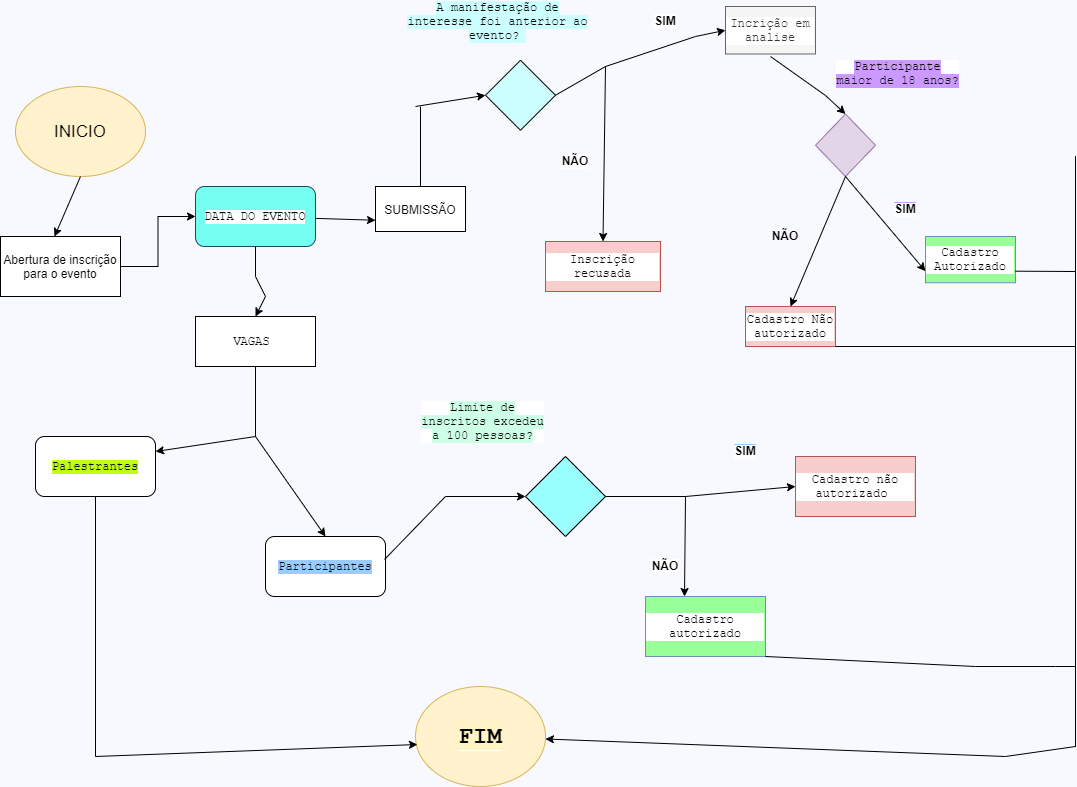

The diagram above was exported from draw.io. Its source (the exported page's mxGraphModel, read from the mxfile embedded in the PNG):
<mxGraphModel dx="1320" dy="2965" grid="1" gridSize="10" guides="1" tooltips="1" connect="1" arrows="1" fold="1" page="1" pageScale="1" pageWidth="1169" pageHeight="827" background="#F7F9FF" math="0" shadow="0">
  <root>
    <mxCell id="WIyWlLk6GJQsqaUBKTNV-0" />
    <mxCell id="WIyWlLk6GJQsqaUBKTNV-1" parent="WIyWlLk6GJQsqaUBKTNV-0" />
    <mxCell id="W32pcVvJJIhieaLVGjqO-0" value="&lt;font style=&quot;font-size: 17px&quot;&gt;INICIO&lt;/font&gt;" style="ellipse;whiteSpace=wrap;html=1;fillColor=#fff2cc;strokeColor=#d6b656;" parent="WIyWlLk6GJQsqaUBKTNV-1" vertex="1">
      <mxGeometry x="40" y="-2380" width="130" height="90" as="geometry" />
    </mxCell>
    <mxCell id="W32pcVvJJIhieaLVGjqO-20" value="" style="edgeStyle=orthogonalEdgeStyle;rounded=0;orthogonalLoop=1;jettySize=auto;html=1;fontFamily=Courier New;" parent="WIyWlLk6GJQsqaUBKTNV-1" source="W32pcVvJJIhieaLVGjqO-2" target="W32pcVvJJIhieaLVGjqO-17" edge="1">
      <mxGeometry relative="1" as="geometry" />
    </mxCell>
    <mxCell id="W32pcVvJJIhieaLVGjqO-2" value="Abertura de inscrição para o evento" style="rounded=0;whiteSpace=wrap;html=1;" parent="WIyWlLk6GJQsqaUBKTNV-1" vertex="1">
      <mxGeometry x="25" y="-2230" width="120" height="60" as="geometry" />
    </mxCell>
    <mxCell id="W32pcVvJJIhieaLVGjqO-6" value="&lt;span style=&quot;font-family: &amp;#34;courier new&amp;#34; ; background-color: rgb(204 , 255 , 255)&quot;&gt;A manifestação de interesse foi anterior ao evento?&amp;nbsp;&lt;/span&gt;" style="text;html=1;strokeColor=none;fillColor=none;align=center;verticalAlign=middle;whiteSpace=wrap;rounded=0;fontFamily=Courier New;" parent="WIyWlLk6GJQsqaUBKTNV-1" vertex="1">
      <mxGeometry x="430" y="-2450" width="185" height="10" as="geometry" />
    </mxCell>
    <mxCell id="W32pcVvJJIhieaLVGjqO-9" value="" style="rhombus;whiteSpace=wrap;html=1;fontFamily=Courier New;align=center;fillColor=#CCFFFF;" parent="WIyWlLk6GJQsqaUBKTNV-1" vertex="1">
      <mxGeometry x="510" y="-2406.25" width="70" height="70" as="geometry" />
    </mxCell>
    <mxCell id="W32pcVvJJIhieaLVGjqO-17" value="&lt;font color=&quot;#000000&quot; style=&quot;background-color: rgb(255 , 255 , 255)&quot;&gt;DATA DO EVENTO&lt;/font&gt;" style="rounded=1;whiteSpace=wrap;html=1;labelBackgroundColor=#CCFFFF;fontFamily=Courier New;align=center;fillColor=#75FFF1;strokeColor=#23445d;" parent="WIyWlLk6GJQsqaUBKTNV-1" vertex="1">
      <mxGeometry x="220" y="-2280" width="120" height="60" as="geometry" />
    </mxCell>
    <mxCell id="W32pcVvJJIhieaLVGjqO-34" value="" style="endArrow=none;html=1;rounded=0;fontFamily=Courier New;startArrow=none;" parent="WIyWlLk6GJQsqaUBKTNV-1" source="_ycd67gXJ_jpzOksmz88-3" edge="1">
      <mxGeometry width="50" height="50" relative="1" as="geometry">
        <mxPoint x="340" y="-2250.5" as="sourcePoint" />
        <mxPoint x="440" y="-2250" as="targetPoint" />
      </mxGeometry>
    </mxCell>
    <mxCell id="W32pcVvJJIhieaLVGjqO-35" value="" style="endArrow=none;html=1;rounded=0;fontFamily=Courier New;startArrow=none;" parent="WIyWlLk6GJQsqaUBKTNV-1" source="_ycd67gXJ_jpzOksmz88-3" edge="1">
      <mxGeometry width="50" height="50" relative="1" as="geometry">
        <mxPoint x="440" y="-2250" as="sourcePoint" />
        <mxPoint x="445" y="-2360" as="targetPoint" />
      </mxGeometry>
    </mxCell>
    <mxCell id="W32pcVvJJIhieaLVGjqO-38" value="" style="endArrow=none;html=1;rounded=0;fontFamily=Courier New;exitX=1;exitY=0.5;exitDx=0;exitDy=0;" parent="WIyWlLk6GJQsqaUBKTNV-1" source="W32pcVvJJIhieaLVGjqO-9" edge="1">
      <mxGeometry width="50" height="50" relative="1" as="geometry">
        <mxPoint x="600" y="-2400" as="sourcePoint" />
        <mxPoint x="720" y="-2430" as="targetPoint" />
        <Array as="points">
          <mxPoint x="630" y="-2400" />
        </Array>
      </mxGeometry>
    </mxCell>
    <mxCell id="W32pcVvJJIhieaLVGjqO-40" value="&lt;b&gt;&lt;font face=&quot;Helvetica&quot;&gt;SIM&lt;/font&gt;&lt;/b&gt;" style="text;html=1;align=center;verticalAlign=middle;whiteSpace=wrap;rounded=0;labelBackgroundColor=#FFFFFF;fontFamily=Courier New;" parent="WIyWlLk6GJQsqaUBKTNV-1" vertex="1">
      <mxGeometry x="660" y="-2460" width="60" height="30" as="geometry" />
    </mxCell>
    <mxCell id="W32pcVvJJIhieaLVGjqO-42" value="" style="endArrow=classic;html=1;rounded=0;fontFamily=Courier New;exitX=0.5;exitY=1;exitDx=0;exitDy=0;exitPerimeter=0;" parent="WIyWlLk6GJQsqaUBKTNV-1" source="W32pcVvJJIhieaLVGjqO-0" edge="1">
      <mxGeometry width="50" height="50" relative="1" as="geometry">
        <mxPoint x="70" y="-2230" as="sourcePoint" />
        <mxPoint x="79" y="-2230" as="targetPoint" />
      </mxGeometry>
    </mxCell>
    <mxCell id="W32pcVvJJIhieaLVGjqO-43" value="Incrição em analise" style="rounded=0;whiteSpace=wrap;html=1;labelBackgroundColor=#FFFFFF;fontFamily=Courier New;fillColor=#f5f5f5;align=center;fontColor=#333333;strokeColor=#666666;" parent="WIyWlLk6GJQsqaUBKTNV-1" vertex="1">
      <mxGeometry x="750" y="-2460" width="90" height="47.5" as="geometry" />
    </mxCell>
    <mxCell id="W32pcVvJJIhieaLVGjqO-46" value="" style="endArrow=classic;html=1;rounded=0;fontFamily=Courier New;fontColor=#000000;entryX=0;entryY=0.5;entryDx=0;entryDy=0;" parent="WIyWlLk6GJQsqaUBKTNV-1" target="W32pcVvJJIhieaLVGjqO-43" edge="1">
      <mxGeometry width="50" height="50" relative="1" as="geometry">
        <mxPoint x="720" y="-2430" as="sourcePoint" />
        <mxPoint x="770" y="-2480" as="targetPoint" />
      </mxGeometry>
    </mxCell>
    <mxCell id="W32pcVvJJIhieaLVGjqO-48" value="" style="endArrow=classic;html=1;rounded=0;fontFamily=Courier New;fontColor=#000000;entryX=0;entryY=0.5;entryDx=0;entryDy=0;" parent="WIyWlLk6GJQsqaUBKTNV-1" target="W32pcVvJJIhieaLVGjqO-9" edge="1">
      <mxGeometry width="50" height="50" relative="1" as="geometry">
        <mxPoint x="440" y="-2360" as="sourcePoint" />
        <mxPoint x="530" y="-2400" as="targetPoint" />
      </mxGeometry>
    </mxCell>
    <mxCell id="W32pcVvJJIhieaLVGjqO-54" value="" style="endArrow=classic;html=1;rounded=0;fontFamily=Courier New;fontColor=#000000;entryX=0.5;entryY=0;entryDx=0;entryDy=0;" parent="WIyWlLk6GJQsqaUBKTNV-1" target="W32pcVvJJIhieaLVGjqO-59" edge="1">
      <mxGeometry width="50" height="50" relative="1" as="geometry">
        <mxPoint x="795" y="-2410" as="sourcePoint" />
        <mxPoint x="980" y="-2350" as="targetPoint" />
        <Array as="points">
          <mxPoint x="850" y="-2371" />
        </Array>
      </mxGeometry>
    </mxCell>
    <mxCell id="W32pcVvJJIhieaLVGjqO-55" value="&lt;span style=&quot;background-color: rgb(204 , 153 , 255)&quot;&gt;Participante maior de 18 anos?&lt;/span&gt;" style="text;html=1;strokeColor=none;fillColor=none;align=center;verticalAlign=middle;whiteSpace=wrap;rounded=0;labelBackgroundColor=#FFFFFF;fontFamily=Courier New;fontColor=#000000;" parent="WIyWlLk6GJQsqaUBKTNV-1" vertex="1">
      <mxGeometry x="860" y="-2430" width="125" height="73.75" as="geometry" />
    </mxCell>
    <mxCell id="W32pcVvJJIhieaLVGjqO-59" value="" style="rhombus;whiteSpace=wrap;html=1;labelBackgroundColor=#CC99FF;fontFamily=Courier New;fillColor=#e1d5e7;align=center;strokeColor=#9673a6;" parent="WIyWlLk6GJQsqaUBKTNV-1" vertex="1">
      <mxGeometry x="840" y="-2352.5" width="60" height="62.5" as="geometry" />
    </mxCell>
    <mxCell id="W32pcVvJJIhieaLVGjqO-64" value="" style="endArrow=classic;html=1;rounded=0;fontFamily=Courier New;fontColor=#000000;entryX=0;entryY=0.75;entryDx=0;entryDy=0;exitX=0.5;exitY=1;exitDx=0;exitDy=0;" parent="WIyWlLk6GJQsqaUBKTNV-1" source="W32pcVvJJIhieaLVGjqO-59" target="W32pcVvJJIhieaLVGjqO-69" edge="1">
      <mxGeometry width="50" height="50" relative="1" as="geometry">
        <mxPoint x="990" y="-2406.25" as="sourcePoint" />
        <mxPoint x="1080" y="-2406" as="targetPoint" />
        <Array as="points" />
      </mxGeometry>
    </mxCell>
    <mxCell id="W32pcVvJJIhieaLVGjqO-68" value="&lt;span style=&quot;background-color: rgb(255 , 255 , 255)&quot;&gt;&lt;b&gt;&lt;font face=&quot;Helvetica&quot;&gt;SIM&lt;/font&gt;&lt;/b&gt;&lt;/span&gt;" style="text;html=1;strokeColor=none;fillColor=none;align=center;verticalAlign=middle;whiteSpace=wrap;rounded=0;labelBackgroundColor=#CC99FF;fontFamily=Courier New;fontColor=#000000;" parent="WIyWlLk6GJQsqaUBKTNV-1" vertex="1">
      <mxGeometry x="900" y="-2268.75" width="60" height="22.5" as="geometry" />
    </mxCell>
    <mxCell id="W32pcVvJJIhieaLVGjqO-69" value="Cadastro Autorizado" style="rounded=0;whiteSpace=wrap;html=1;labelBackgroundColor=#FFFFFF;fontFamily=Courier New;fillColor=#99FF99;align=center;strokeColor=#6c8ebf;" parent="WIyWlLk6GJQsqaUBKTNV-1" vertex="1">
      <mxGeometry x="950" y="-2230" width="90" height="46.25" as="geometry" />
    </mxCell>
    <mxCell id="W32pcVvJJIhieaLVGjqO-70" value="" style="endArrow=classic;html=1;rounded=0;fontFamily=Courier New;fontColor=#000000;exitX=0.5;exitY=1;exitDx=0;exitDy=0;entryX=0.5;entryY=0;entryDx=0;entryDy=0;" parent="WIyWlLk6GJQsqaUBKTNV-1" source="W32pcVvJJIhieaLVGjqO-59" target="W32pcVvJJIhieaLVGjqO-71" edge="1">
      <mxGeometry width="50" height="50" relative="1" as="geometry">
        <mxPoint x="980" y="-2356.25" as="sourcePoint" />
        <mxPoint x="1070" y="-2330" as="targetPoint" />
      </mxGeometry>
    </mxCell>
    <mxCell id="W32pcVvJJIhieaLVGjqO-71" value="Cadastro Não autorizado" style="rounded=0;whiteSpace=wrap;html=1;labelBackgroundColor=#FFFFFF;fontFamily=Courier New;fillColor=#f8cecc;align=center;strokeColor=#b85450;" parent="WIyWlLk6GJQsqaUBKTNV-1" vertex="1">
      <mxGeometry x="770" y="-2160" width="90" height="40" as="geometry" />
    </mxCell>
    <mxCell id="W32pcVvJJIhieaLVGjqO-76" value="&lt;b&gt;&lt;font face=&quot;Helvetica&quot;&gt;NÃO&lt;/font&gt;&lt;/b&gt;" style="text;html=1;strokeColor=none;fillColor=none;align=center;verticalAlign=middle;whiteSpace=wrap;rounded=0;labelBackgroundColor=#FFFFFF;fontFamily=Courier New;fontColor=#000000;" parent="WIyWlLk6GJQsqaUBKTNV-1" vertex="1">
      <mxGeometry x="570" y="-2320" width="60" height="30" as="geometry" />
    </mxCell>
    <mxCell id="W32pcVvJJIhieaLVGjqO-77" value="Inscrição recusada" style="rounded=0;whiteSpace=wrap;html=1;labelBackgroundColor=#FFFFFF;fontFamily=Courier New;fillColor=#f8cecc;align=center;strokeColor=#b85450;" parent="WIyWlLk6GJQsqaUBKTNV-1" vertex="1">
      <mxGeometry x="570" y="-2225" width="115" height="50" as="geometry" />
    </mxCell>
    <mxCell id="W32pcVvJJIhieaLVGjqO-78" value="" style="endArrow=classic;html=1;rounded=0;fontFamily=Courier New;fontColor=#000000;entryX=0.5;entryY=0;entryDx=0;entryDy=0;" parent="WIyWlLk6GJQsqaUBKTNV-1" target="W32pcVvJJIhieaLVGjqO-77" edge="1">
      <mxGeometry width="50" height="50" relative="1" as="geometry">
        <mxPoint x="630" y="-2400" as="sourcePoint" />
        <mxPoint x="600" y="-2320" as="targetPoint" />
      </mxGeometry>
    </mxCell>
    <mxCell id="W32pcVvJJIhieaLVGjqO-80" value="" style="endArrow=classic;html=1;rounded=0;fontFamily=Courier New;fontColor=#000000;exitX=0.5;exitY=1;exitDx=0;exitDy=0;entryX=0.5;entryY=0;entryDx=0;entryDy=0;" parent="WIyWlLk6GJQsqaUBKTNV-1" source="W32pcVvJJIhieaLVGjqO-17" target="W32pcVvJJIhieaLVGjqO-81" edge="1">
      <mxGeometry width="50" height="50" relative="1" as="geometry">
        <mxPoint x="270" y="-2210" as="sourcePoint" />
        <mxPoint x="270" y="-2100" as="targetPoint" />
        <Array as="points">
          <mxPoint x="280" y="-2190" />
          <mxPoint x="290" y="-2170" />
        </Array>
      </mxGeometry>
    </mxCell>
    <mxCell id="W32pcVvJJIhieaLVGjqO-81" value="&lt;span style=&quot;background-color: rgb(255 , 255 , 255)&quot;&gt;VAGAS&amp;nbsp;&lt;/span&gt;" style="rounded=0;whiteSpace=wrap;html=1;labelBackgroundColor=#3399FF;fontFamily=Courier New;align=center;" parent="WIyWlLk6GJQsqaUBKTNV-1" vertex="1">
      <mxGeometry x="220" y="-2150" width="120" height="50" as="geometry" />
    </mxCell>
    <mxCell id="W32pcVvJJIhieaLVGjqO-82" value="" style="endArrow=none;html=1;rounded=0;fontFamily=Courier New;fontColor=#000000;entryX=0.5;entryY=1;entryDx=0;entryDy=0;" parent="WIyWlLk6GJQsqaUBKTNV-1" target="W32pcVvJJIhieaLVGjqO-81" edge="1">
      <mxGeometry width="50" height="50" relative="1" as="geometry">
        <mxPoint x="280" y="-2030" as="sourcePoint" />
        <mxPoint x="290" y="-2100" as="targetPoint" />
        <Array as="points" />
      </mxGeometry>
    </mxCell>
    <mxCell id="W32pcVvJJIhieaLVGjqO-85" value="&lt;span style=&quot;background-color: rgb(153 , 204 , 255)&quot;&gt;Participantes&lt;/span&gt;" style="rounded=1;whiteSpace=wrap;html=1;labelBackgroundColor=#CDA2BE;fontFamily=Courier New;fontColor=#000000;fillColor=#FFFFFF;align=center;" parent="WIyWlLk6GJQsqaUBKTNV-1" vertex="1">
      <mxGeometry x="290" y="-1930" width="120" height="60" as="geometry" />
    </mxCell>
    <mxCell id="W32pcVvJJIhieaLVGjqO-86" value="&lt;span style=&quot;background-color: rgb(191 , 255 , 15)&quot;&gt;Palestrantes&lt;/span&gt;" style="rounded=1;whiteSpace=wrap;html=1;labelBackgroundColor=#CDA2BE;fontFamily=Courier New;fontColor=#000000;fillColor=#FFFFFF;align=center;" parent="WIyWlLk6GJQsqaUBKTNV-1" vertex="1">
      <mxGeometry x="60" y="-2030" width="120" height="60" as="geometry" />
    </mxCell>
    <mxCell id="W32pcVvJJIhieaLVGjqO-88" value="" style="endArrow=classic;html=1;rounded=0;fontFamily=Courier New;fontColor=#000000;entryX=1;entryY=0.25;entryDx=0;entryDy=0;" parent="WIyWlLk6GJQsqaUBKTNV-1" target="W32pcVvJJIhieaLVGjqO-86" edge="1">
      <mxGeometry width="50" height="50" relative="1" as="geometry">
        <mxPoint x="280" y="-2030" as="sourcePoint" />
        <mxPoint x="330" y="-2030" as="targetPoint" />
      </mxGeometry>
    </mxCell>
    <mxCell id="W32pcVvJJIhieaLVGjqO-89" value="" style="endArrow=classic;html=1;rounded=0;fontFamily=Courier New;fontColor=#000000;entryX=0.5;entryY=0;entryDx=0;entryDy=0;" parent="WIyWlLk6GJQsqaUBKTNV-1" target="W32pcVvJJIhieaLVGjqO-85" edge="1">
      <mxGeometry width="50" height="50" relative="1" as="geometry">
        <mxPoint x="280" y="-2030" as="sourcePoint" />
        <mxPoint x="330" y="-2030" as="targetPoint" />
      </mxGeometry>
    </mxCell>
    <mxCell id="W32pcVvJJIhieaLVGjqO-91" value="" style="endArrow=classic;html=1;rounded=0;fontFamily=Courier New;fontColor=#000000;entryX=0;entryY=0.5;entryDx=0;entryDy=0;exitX=0.992;exitY=0.383;exitDx=0;exitDy=0;exitPerimeter=0;" parent="WIyWlLk6GJQsqaUBKTNV-1" source="W32pcVvJJIhieaLVGjqO-85" target="W32pcVvJJIhieaLVGjqO-92" edge="1">
      <mxGeometry width="50" height="50" relative="1" as="geometry">
        <mxPoint x="430" y="-1940" as="sourcePoint" />
        <mxPoint x="590" y="-1970" as="targetPoint" />
        <Array as="points">
          <mxPoint x="470" y="-1970" />
        </Array>
      </mxGeometry>
    </mxCell>
    <mxCell id="W32pcVvJJIhieaLVGjqO-92" value="" style="rhombus;whiteSpace=wrap;html=1;labelBackgroundColor=#FFFFFF;fontFamily=Courier New;align=center;fillColor=#99FFFF;" parent="WIyWlLk6GJQsqaUBKTNV-1" vertex="1">
      <mxGeometry x="550" y="-2010" width="80" height="80" as="geometry" />
    </mxCell>
    <mxCell id="W32pcVvJJIhieaLVGjqO-93" value="&lt;span style=&quot;background-color: rgb(204 , 255 , 230)&quot;&gt;Limite de inscritos excedeu a 100 pessoas?&lt;/span&gt;" style="text;html=1;strokeColor=none;fillColor=none;align=center;verticalAlign=middle;whiteSpace=wrap;rounded=0;labelBackgroundColor=#FFFFFF;fontFamily=Courier New;fontColor=#000000;" parent="WIyWlLk6GJQsqaUBKTNV-1" vertex="1">
      <mxGeometry x="445" y="-2060" width="125" height="30" as="geometry" />
    </mxCell>
    <mxCell id="W32pcVvJJIhieaLVGjqO-95" value="" style="endArrow=none;html=1;rounded=0;fontFamily=Courier New;fontColor=#000000;" parent="WIyWlLk6GJQsqaUBKTNV-1" edge="1">
      <mxGeometry width="50" height="50" relative="1" as="geometry">
        <mxPoint x="630" y="-1970" as="sourcePoint" />
        <mxPoint x="710" y="-1970" as="targetPoint" />
      </mxGeometry>
    </mxCell>
    <mxCell id="W32pcVvJJIhieaLVGjqO-96" value="" style="endArrow=classic;html=1;rounded=0;fontFamily=Courier New;fontColor=#000000;entryX=0;entryY=0.5;entryDx=0;entryDy=0;" parent="WIyWlLk6GJQsqaUBKTNV-1" target="W32pcVvJJIhieaLVGjqO-99" edge="1">
      <mxGeometry width="50" height="50" relative="1" as="geometry">
        <mxPoint x="710" y="-1970" as="sourcePoint" />
        <mxPoint x="800" y="-2060" as="targetPoint" />
      </mxGeometry>
    </mxCell>
    <mxCell id="W32pcVvJJIhieaLVGjqO-98" value="&lt;span style=&quot;background-color: rgb(255 , 255 , 255)&quot;&gt;&lt;b&gt;&lt;font face=&quot;Helvetica&quot;&gt;SIM&lt;/font&gt;&lt;/b&gt;&lt;/span&gt;" style="text;html=1;strokeColor=none;fillColor=none;align=center;verticalAlign=middle;whiteSpace=wrap;rounded=0;labelBackgroundColor=#99CCFF;fontFamily=Courier New;fontColor=#000000;" parent="WIyWlLk6GJQsqaUBKTNV-1" vertex="1">
      <mxGeometry x="740" y="-2030" width="60" height="30" as="geometry" />
    </mxCell>
    <mxCell id="W32pcVvJJIhieaLVGjqO-99" value="Cadastro não autorizado&amp;nbsp;" style="rounded=0;whiteSpace=wrap;html=1;labelBackgroundColor=#FFFFFF;fontFamily=Courier New;fillColor=#f8cecc;align=center;strokeColor=#b85450;" parent="WIyWlLk6GJQsqaUBKTNV-1" vertex="1">
      <mxGeometry x="820" y="-2010" width="120" height="60" as="geometry" />
    </mxCell>
    <mxCell id="W32pcVvJJIhieaLVGjqO-101" value="" style="endArrow=classic;html=1;rounded=0;fontFamily=Courier New;fontColor=#000000;entryX=0.325;entryY=0;entryDx=0;entryDy=0;entryPerimeter=0;" parent="WIyWlLk6GJQsqaUBKTNV-1" target="W32pcVvJJIhieaLVGjqO-102" edge="1">
      <mxGeometry width="50" height="50" relative="1" as="geometry">
        <mxPoint x="710" y="-1970" as="sourcePoint" />
        <mxPoint x="800" y="-1910" as="targetPoint" />
        <Array as="points" />
      </mxGeometry>
    </mxCell>
    <mxCell id="W32pcVvJJIhieaLVGjqO-102" value="Cadastro autorizado" style="rounded=0;whiteSpace=wrap;html=1;labelBackgroundColor=#FFFFFF;fontFamily=Courier New;fillColor=#99FF99;align=center;strokeColor=#6c8ebf;" parent="WIyWlLk6GJQsqaUBKTNV-1" vertex="1">
      <mxGeometry x="670" y="-1870" width="120" height="60" as="geometry" />
    </mxCell>
    <mxCell id="W32pcVvJJIhieaLVGjqO-105" value="&lt;b&gt;&lt;font face=&quot;Helvetica&quot;&gt;NÃO&lt;/font&gt;&lt;/b&gt;" style="text;html=1;strokeColor=none;fillColor=none;align=center;verticalAlign=middle;whiteSpace=wrap;rounded=0;labelBackgroundColor=#FFFFFF;fontFamily=Courier New;fontColor=#000000;" parent="WIyWlLk6GJQsqaUBKTNV-1" vertex="1">
      <mxGeometry x="660" y="-1915" width="60" height="30" as="geometry" />
    </mxCell>
    <mxCell id="W32pcVvJJIhieaLVGjqO-107" value="" style="endArrow=none;html=1;rounded=0;fontFamily=Courier New;fontColor=#000000;exitX=1;exitY=0.75;exitDx=0;exitDy=0;" parent="WIyWlLk6GJQsqaUBKTNV-1" source="W32pcVvJJIhieaLVGjqO-69" edge="1">
      <mxGeometry width="50" height="50" relative="1" as="geometry">
        <mxPoint x="1090" y="-2300" as="sourcePoint" />
        <mxPoint x="1090" y="-2195" as="targetPoint" />
        <Array as="points">
          <mxPoint x="1100" y="-2195" />
        </Array>
      </mxGeometry>
    </mxCell>
    <mxCell id="W32pcVvJJIhieaLVGjqO-109" value="" style="endArrow=none;html=1;rounded=0;fontFamily=Courier New;fontColor=#000000;" parent="WIyWlLk6GJQsqaUBKTNV-1" edge="1">
      <mxGeometry width="50" height="50" relative="1" as="geometry">
        <mxPoint x="1100" y="-1719.5" as="sourcePoint" />
        <mxPoint x="1100" y="-2310.5" as="targetPoint" />
        <Array as="points" />
      </mxGeometry>
    </mxCell>
    <mxCell id="W32pcVvJJIhieaLVGjqO-111" value="" style="endArrow=none;html=1;rounded=0;fontFamily=Courier New;fontColor=#000000;exitX=1;exitY=1;exitDx=0;exitDy=0;" parent="WIyWlLk6GJQsqaUBKTNV-1" source="W32pcVvJJIhieaLVGjqO-102" edge="1">
      <mxGeometry width="50" height="50" relative="1" as="geometry">
        <mxPoint x="660" y="-1900.5" as="sourcePoint" />
        <mxPoint x="1100" y="-1800" as="targetPoint" />
        <Array as="points">
          <mxPoint x="1000" y="-1800" />
          <mxPoint x="1080" y="-1800" />
        </Array>
      </mxGeometry>
    </mxCell>
    <mxCell id="W32pcVvJJIhieaLVGjqO-113" value="" style="endArrow=none;html=1;rounded=0;fontFamily=Courier New;fontColor=#000000;" parent="WIyWlLk6GJQsqaUBKTNV-1" edge="1">
      <mxGeometry width="50" height="50" relative="1" as="geometry">
        <mxPoint x="1030" y="-1710" as="sourcePoint" />
        <mxPoint x="1100" y="-1720" as="targetPoint" />
      </mxGeometry>
    </mxCell>
    <mxCell id="W32pcVvJJIhieaLVGjqO-114" value="&lt;font style=&quot;font-size: 24px&quot;&gt;&lt;b style=&quot;background-color: rgb(255 , 244 , 195)&quot;&gt;FIM&lt;/b&gt;&lt;/font&gt;" style="ellipse;whiteSpace=wrap;html=1;labelBackgroundColor=#FFFFFF;fontFamily=Courier New;fillColor=#fff2cc;align=center;strokeColor=#d6b656;" parent="WIyWlLk6GJQsqaUBKTNV-1" vertex="1">
      <mxGeometry x="440" y="-1780" width="130" height="100" as="geometry" />
    </mxCell>
    <mxCell id="W32pcVvJJIhieaLVGjqO-115" value="" style="endArrow=classic;html=1;rounded=0;fontFamily=Courier New;fontColor=#000000;" parent="WIyWlLk6GJQsqaUBKTNV-1" target="W32pcVvJJIhieaLVGjqO-114" edge="1">
      <mxGeometry width="50" height="50" relative="1" as="geometry">
        <mxPoint x="1030" y="-1710" as="sourcePoint" />
        <mxPoint x="995" y="-1760" as="targetPoint" />
      </mxGeometry>
    </mxCell>
    <mxCell id="W32pcVvJJIhieaLVGjqO-116" value="" style="endArrow=classic;html=1;rounded=0;fontFamily=Courier New;fontColor=#000000;exitX=0.5;exitY=1;exitDx=0;exitDy=0;entryX=0.015;entryY=0.58;entryDx=0;entryDy=0;entryPerimeter=0;" parent="WIyWlLk6GJQsqaUBKTNV-1" source="W32pcVvJJIhieaLVGjqO-86" target="W32pcVvJJIhieaLVGjqO-114" edge="1">
      <mxGeometry width="50" height="50" relative="1" as="geometry">
        <mxPoint x="410" y="-1860" as="sourcePoint" />
        <mxPoint x="450" y="-1920" as="targetPoint" />
        <Array as="points">
          <mxPoint x="120" y="-1710" />
        </Array>
      </mxGeometry>
    </mxCell>
    <mxCell id="_ycd67gXJ_jpzOksmz88-3" value="SUBMISSÃO" style="rounded=0;whiteSpace=wrap;html=1;" parent="WIyWlLk6GJQsqaUBKTNV-1" vertex="1">
      <mxGeometry x="400" y="-2280" width="90" height="45" as="geometry" />
    </mxCell>
    <mxCell id="_ycd67gXJ_jpzOksmz88-6" value="" style="endArrow=classic;html=1;rounded=0;entryX=0;entryY=0.75;entryDx=0;entryDy=0;" parent="WIyWlLk6GJQsqaUBKTNV-1" source="W32pcVvJJIhieaLVGjqO-17" target="_ycd67gXJ_jpzOksmz88-3" edge="1">
      <mxGeometry width="50" height="50" relative="1" as="geometry">
        <mxPoint x="340" y="-2240" as="sourcePoint" />
        <mxPoint x="390" y="-2290" as="targetPoint" />
      </mxGeometry>
    </mxCell>
    <mxCell id="ImQ0hsuxe5aNlm1IJoK_-2" value="&lt;b&gt;NÃO&lt;/b&gt;" style="text;html=1;strokeColor=none;fillColor=none;align=center;verticalAlign=middle;whiteSpace=wrap;rounded=0;" parent="WIyWlLk6GJQsqaUBKTNV-1" vertex="1">
      <mxGeometry x="780" y="-2246.25" width="60" height="30" as="geometry" />
    </mxCell>
    <mxCell id="O6K78J4Kuxb1KrhV0sFU-0" value="" style="endArrow=none;html=1;rounded=0;fontFamily=Helvetica;" parent="WIyWlLk6GJQsqaUBKTNV-1" edge="1">
      <mxGeometry width="50" height="50" relative="1" as="geometry">
        <mxPoint x="860" y="-2120" as="sourcePoint" />
        <mxPoint x="1100" y="-2120" as="targetPoint" />
      </mxGeometry>
    </mxCell>
  </root>
</mxGraphModel>